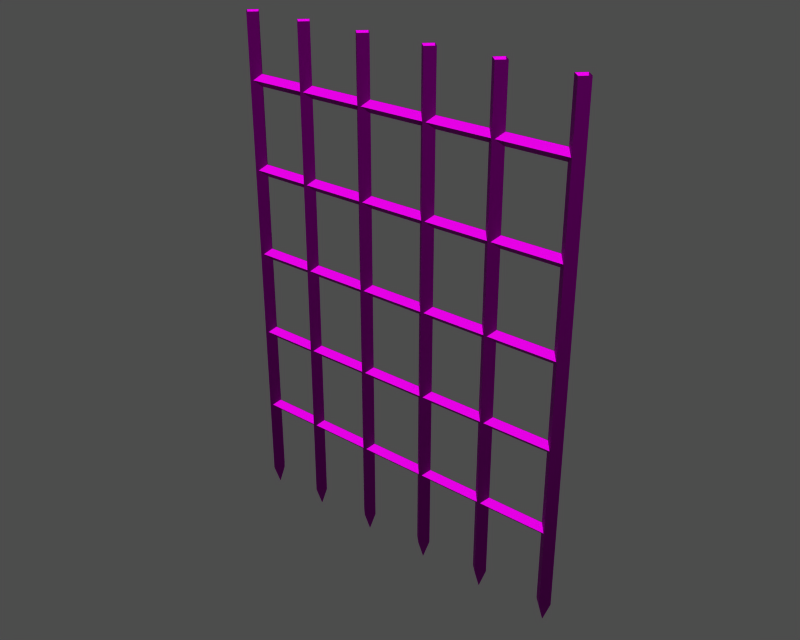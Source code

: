 # Source: o10013.blend  (saved by Blender 3.6.13; exported with 4.5.12 LTS)
import bpy
from mathutils import Matrix  # noqa: F401  (used for matrix-valued properties, if any)

bpy.ops.wm.read_factory_settings(use_empty=True)
scene = bpy.context.scene
scene.name = '1'

# ---- collections
col_collection_1 = bpy.data.collections.new('Collection 1'); scene.collection.children.link(col_collection_1)

# ---- images (referenced by path relative to the original .blend; pixels are not part of the script)
import os
ASSET_DIR = os.environ.get("B2B_ASSET_DIR", "")  # directory of the original .blend (textures are referenced by path, not embedded)
HERE = os.path.dirname(os.path.abspath(__file__))  # packed textures are extracted next to this script under _unpacked/

def load_image(name, relpath, width, height, colorspace="sRGB"):
    """Load a texture the original file referenced (path relative to the .blend, or extracted next to this script)."""
    p = next((c for c in (os.path.join(HERE, relpath), os.path.join(ASSET_DIR, relpath)) if relpath and os.path.exists(c)), "")
    if p:
        img = bpy.data.images.load(p, check_existing=True)
        img.name = name
    else:  # same state as the original file: an image datablock whose file is absent (Cycles renders it pink)
        img = bpy.data.images.new(name, width, height)
        img.source = "FILE"
        img.filepath = "//" + (relpath or name)
    img.colorspace_settings.name = colorspace
    return img
img_m_o10013_diff_0 = load_image('m_o10013_diff_0', 'o10013.dds', 1024, 1024, 'Non-Color')
img_m_o10013_norm_0 = load_image('m_o10013_norm_0', 'o10013_n.dds', 1024, 1024, 'Non-Color')
img_m_o10013_spec_0 = load_image('m_o10013_spec_0', 'o10013_sp.dds', 1024, 1024, 'Non-Color')

# ---- materials (node trees are filled in below, after node groups)
mat_m_o10013_mat_001 = bpy.data.materials.new('m_o10013_mat.001')

# ---- material node trees
mat_m_o10013_mat_001.use_nodes = True; mat_m_o10013_mat_001.node_tree.nodes.clear()
_N = mat_m_o10013_mat_001.node_tree.nodes; _L = mat_m_o10013_mat_001.node_tree.links
n0 = _N.new('ShaderNodeBsdfPrincipled'); n0.name = 'Principled BSDF'; n0.location = (0, 0)
n0.distribution = 'GGX'
n0.subsurface_method = 'RANDOM_WALK_SKIN'
n0.inputs[3].default_value = 1.45
n0.inputs[27].default_value = (0.0, 0.0, 0.0, 1.0)
n0.inputs[28].default_value = 1.0
n1 = _N.new('ShaderNodeOutputMaterial'); n1.name = 'Material Output'; n1.location = (0, 0)
n2 = _N.new('ShaderNodeTexImage'); n2.name = 'Image Texture'; n2.location = (0, 0)
n2.image = img_m_o10013_diff_0
n3 = _N.new('ShaderNodeUVMap'); n3.name = 'UV Map'; n3.location = (0, 0)
n4 = _N.new('ShaderNodeTexImage'); n4.name = 'Image Texture.001'; n4.location = (0, 0)
n4.image = img_m_o10013_norm_0
n5 = _N.new('ShaderNodeNormalMap'); n5.name = 'Normal Map'; n5.location = (0, 0)
n6 = _N.new('ShaderNodeUVMap'); n6.name = 'UV Map.001'; n6.location = (0, 0)
n7 = _N.new('ShaderNodeTexImage'); n7.name = 'Image Texture.002'; n7.location = (0, 0)
n7.image = img_m_o10013_spec_0
n8 = _N.new('ShaderNodeUVMap'); n8.name = 'UV Map.002'; n8.location = (0, 0)
_L.new(n0.outputs[0], n1.inputs[0])
_L.new(n2.outputs[0], n0.inputs[0])
_L.new(n3.outputs[0], n2.inputs[0])
_L.new(n4.outputs[0], n5.inputs[1])
_L.new(n5.outputs[0], n0.inputs[5])
_L.new(n6.outputs[0], n4.inputs[0])
_L.new(n7.outputs[0], n0.inputs[13])
_L.new(n8.outputs[0], n7.inputs[0])
n1.is_active_output = True

# ---- meshes
me_m_o10013 = bpy.data.meshes.new('m_o10013')
me_m_o10013.from_pydata([(-224.5, -0.1932, 28.35), (-235.0, 10.23, 28.35), (-235.0, 10.23, 700.1), (-224.5, -0.1929, 700.1), (-235.0, -10.63, 700.1), (-235.0, -10.63, 28.35), (-224.5, -0.1932, 28.35), (-224.5, -0.1929, 700.1), (-245.4, -0.2106, 28.35), (-245.4, -0.2103, 700.1), (-235.0, 10.23, 700.1), (-235.0, 10.23, 28.35), (-245.4, -0.2106, 28.35), (-235.0, -10.63, 28.35), (-235.0, -10.63, 700.1), (-245.4, -0.2103, 700.1), (237.3, -0.1954, 146.2), (237.3, 7.938, 138.0), (-233.6, 7.937, 138.0), (-233.6, -0.1951, 146.2), (-233.6, -8.342, 138.0), (237.3, -8.342, 138.0), (237.3, -0.1954, 146.2), (-233.6, -0.1951, 146.2), (-233.6, -0.2088, 129.9), (-233.6, 7.937, 138.0), (237.3, 7.938, 138.0), (237.3, -0.2089, 129.9), (-233.6, -0.2088, 129.9), (237.3, -0.2089, 129.9), (237.3, -8.342, 138.0), (-233.6, -8.342, 138.0), (-235.0, -0.2016, -0.6553), (-235.0, -0.2016, -0.6553), (-235.0, -0.2016, -0.6553), (-235.0, -0.2016, -0.6553), (-137.7, -0.1926, 700.1), (-137.7, -0.193, 28.35), (-148.1, 10.23, 28.35), (-148.1, 10.23, 700.1), (-137.7, -0.1926, 700.1), (-148.1, -10.63, 700.1), (-148.1, -10.63, 28.35), (-137.7, -0.193, 28.35), (-158.5, -0.2103, 28.35), (-158.5, -0.2101, 700.1), (-148.1, 10.23, 700.1), (-148.1, 10.23, 28.35), (-148.1, -10.63, 700.1), (-158.5, -0.2101, 700.1), (-158.5, -0.2103, 28.35), (-148.1, -10.63, 28.35), (-148.1, -0.2014, -0.655), (-148.1, -0.2014, -0.655), (-148.1, -0.2014, -0.655), (-148.1, -0.2014, -0.655), (-44.19, -0.1932, 28.35), (-54.62, 10.23, 28.35), (-54.62, 10.23, 700.1), (-44.19, -0.1928, 700.1), (-44.19, -0.1928, 700.1), (-54.63, -10.63, 700.1), (-54.63, -10.63, 28.35), (-44.19, -0.1932, 28.35), (-65.06, -0.2106, 28.35), (-65.06, -0.2103, 700.1), (-54.62, 10.23, 700.1), (-54.62, 10.23, 28.35), (-54.63, -10.63, 700.1), (-65.06, -0.2103, 700.1), (-65.06, -0.2106, 28.35), (-54.63, -10.63, 28.35), (-54.63, -0.2016, -0.655), (-54.63, -0.2016, -0.655), (-54.63, -0.2016, -0.655), (-54.63, -0.2016, -0.655), (52.61, -0.1929, 700.1), (52.61, -0.1932, 28.35), (42.18, 10.23, 28.35), (42.18, 10.23, 700.1), (42.18, -10.63, 700.1), (42.18, -10.63, 28.35), (52.61, -0.1932, 28.35), (52.61, -0.1929, 700.1), (31.75, -0.2106, 28.35), (31.75, -0.2103, 700.1), (42.18, 10.23, 700.1), (42.18, 10.23, 28.35), (42.18, -10.63, 700.1), (31.75, -0.2103, 700.1), (31.75, -0.2106, 28.35), (42.18, -10.63, 28.35), (42.18, -0.2016, -0.655), (42.18, -0.2016, -0.655), (42.18, -0.2016, -0.655), (42.18, -0.2016, -0.655), (147.1, -0.193, 700.1), (147.1, -0.1933, 28.35), (136.7, 10.23, 28.35), (136.7, 10.23, 700.1), (136.7, -10.63, 28.35), (147.1, -0.1933, 28.35), (147.1, -0.193, 700.1), (136.7, -10.63, 700.1), (126.3, -0.2107, 28.35), (126.3, -0.2104, 700.1), (136.7, 10.23, 700.1), (136.7, 10.23, 28.35), (136.7, -10.63, 700.1), (126.3, -0.2104, 700.1), (126.3, -0.2107, 28.35), (136.7, -10.63, 28.35), (136.7, -0.2018, -0.6552), (136.7, -0.2018, -0.6552), (136.7, -0.2018, -0.6552), (136.7, -0.2018, -0.6552), (247.2, -0.193, 700.1), (247.2, -0.1933, 28.35), (236.8, 10.23, 28.35), (236.8, 10.23, 700.1), (247.2, -0.193, 700.1), (236.8, -10.63, 700.1), (236.8, -10.63, 28.35), (247.2, -0.1933, 28.35), (226.4, -0.2107, 28.35), (226.4, -0.2104, 700.1), (236.8, 10.23, 700.1), (236.8, 10.23, 28.35), (236.8, -10.63, 700.1), (226.4, -0.2104, 700.1), (226.4, -0.2107, 28.35), (236.8, -10.63, 28.35), (236.8, -0.2018, -0.655), (236.8, -0.2018, -0.655), (236.8, -0.2018, -0.655), (236.8, -0.2018, -0.655), (-233.6, -0.1951, 265.4), (237.3, -0.1954, 265.4), (237.3, 7.938, 257.3), (-233.6, 7.937, 257.3), (237.3, -8.342, 257.3), (237.3, -0.1954, 265.4), (-233.6, -0.1951, 265.4), (-233.6, -8.342, 257.3), (-233.6, -0.2088, 249.1), (-233.6, 7.937, 257.3), (237.3, 7.938, 257.3), (237.3, -0.2089, 249.1), (-233.6, -8.342, 257.3), (-233.6, -0.2088, 249.1), (237.3, -0.2089, 249.1), (237.3, -8.342, 257.3), (-233.6, 7.937, 376.5), (-233.6, -0.1954, 384.7), (237.3, -0.1956, 384.7), (237.3, 7.938, 376.5), (-233.6, -8.342, 376.5), (237.3, -8.342, 376.5), (237.3, -0.1956, 384.7), (-233.6, -0.1954, 384.7), (237.3, -0.2091, 368.4), (-233.6, -0.209, 368.4), (-233.6, 7.937, 376.5), (237.3, 7.938, 376.5), (-233.6, -8.342, 376.5), (-233.6, -0.209, 368.4), (237.3, -0.2091, 368.4), (237.3, -8.342, 376.5), (237.3, 7.938, 495.8), (-233.6, 7.937, 495.8), (-233.6, -0.1951, 503.9), (237.3, -0.1954, 503.9), (-233.6, -0.1951, 503.9), (-233.6, -8.342, 495.8), (237.3, -8.342, 495.8), (237.3, -0.1954, 503.9), (237.3, -0.2089, 487.6), (-233.6, -0.2087, 487.6), (-233.6, 7.937, 495.8), (237.3, 7.938, 495.8), (237.3, -8.342, 495.8), (-233.6, -8.342, 495.8), (-233.6, -0.2087, 487.6), (237.3, -0.2089, 487.6), (-233.6, -0.1951, 623.2), (237.3, -0.1954, 623.2), (237.3, 7.938, 615.0), (-233.6, 7.937, 615.0), (-233.6, -0.1951, 623.2), (-233.6, -8.342, 615.0), (237.3, -8.342, 615.0), (237.3, -0.1954, 623.2), (237.3, 7.938, 615.0), (237.3, -0.2088, 606.9), (-233.6, -0.2087, 606.9), (-233.6, 7.937, 615.0), (237.3, -8.342, 615.0), (-233.6, -8.342, 615.0), (-233.6, -0.2087, 606.9), (237.3, -0.2088, 606.9)], [], [(0, 1, 2), (3, 0, 2), (4, 5, 6), (6, 7, 4), (8, 9, 10), (10, 11, 8), (12, 13, 14), (14, 15, 12), (16, 17, 18), (18, 19, 16), (20, 21, 22), (22, 23, 20), (24, 25, 26), (26, 27, 24), (28, 29, 30), (30, 31, 28), (32, 13, 12), (33, 6, 5), (1, 0, 34), (35, 8, 11), (36, 37, 38), (38, 39, 36), (40, 41, 42), (42, 43, 40), (44, 45, 46), (46, 47, 44), (48, 49, 50), (50, 51, 48), (52, 51, 50), (53, 43, 42), (54, 38, 37), (55, 44, 47), (56, 57, 58), (58, 59, 56), (60, 61, 62), (62, 63, 60), (64, 65, 66), (66, 67, 64), (68, 69, 70), (70, 71, 68), (72, 71, 70), (73, 63, 62), (74, 57, 56), (75, 64, 67), (76, 77, 78), (78, 79, 76), (80, 81, 82), (82, 83, 80), (84, 85, 86), (86, 87, 84), (88, 89, 90), (90, 91, 88), (92, 91, 90), (93, 82, 81), (94, 78, 77), (95, 84, 87), (96, 97, 98), (98, 99, 96), (100, 101, 102), (102, 103, 100), (104, 105, 106), (106, 107, 104), (108, 109, 110), (110, 111, 108), (112, 111, 110), (113, 101, 100), (114, 98, 97), (115, 104, 107), (116, 117, 118), (118, 119, 116), (120, 121, 122), (122, 123, 120), (124, 125, 126), (126, 127, 124), (128, 129, 130), (130, 131, 128), (132, 131, 130), (133, 123, 122), (134, 118, 117), (135, 124, 127), (136, 137, 138), (138, 139, 136), (140, 141, 142), (142, 143, 140), (144, 145, 146), (146, 147, 144), (148, 149, 150), (150, 151, 148), (152, 153, 154), (154, 155, 152), (156, 157, 158), (158, 159, 156), (160, 161, 162), (162, 163, 160), (164, 165, 166), (166, 167, 164), (168, 169, 170), (170, 171, 168), (172, 173, 174), (174, 175, 172), (176, 177, 178), (178, 179, 176), (180, 181, 182), (182, 183, 180), (184, 185, 186), (186, 187, 184), (188, 189, 190), (190, 191, 188), (192, 193, 194), (194, 195, 192), (196, 197, 198), (198, 199, 196)])
me_m_o10013.polygons.foreach_set('use_smooth', [True] * 112)
_uv = me_m_o10013.uv_layers.new(name='UVTex')
_uv.uv.foreach_set('vector', [0.7816, 0.001194, 0.7816, 0.0179, 0.001141, 0.0179, 0.001141, 0.000981, 0.7816, 0.001194, 0.001141, 0.0179, 0.001141, 0.0179, 0.7816, 0.0179, 0.7816, 0.03465, 0.7816, 0.03465, 0.001141, 0.03479, 0.001141, 0.0179, 0.7816, 0.03465, 0.001141, 0.03479, 0.001141, 0.0179, 0.001141, 0.0179, 0.7816, 0.0179, 0.7816, 0.03465, 0.7816, 0.001194, 0.7816, 0.0179, 0.001141, 0.0179, 0.001141, 0.0179, 0.001141, 0.0009812, 0.7816, 0.001194, 0.5482, 0.03863, 0.5482, 0.05183, 0.001366, 0.05183, 0.001366, 0.05183, 0.001366, 0.03863, 0.5482, 0.03863, 0.001366, 0.05183, 0.5482, 0.05183, 0.5482, 0.06524, 0.5482, 0.06524, 0.001366, 0.06524, 0.001366, 0.05183, 0.001366, 0.06524, 0.001366, 0.05183, 0.5482, 0.05183, 0.5482, 0.05183, 0.5482, 0.06524, 0.001366, 0.06524, 0.001366, 0.03863, 0.5482, 0.03863, 0.5482, 0.05183, 0.5482, 0.05183, 0.001366, 0.05183, 0.001366, 0.03863, 0.8153, 0.0179, 0.7816, 0.0179, 0.7816, 0.001194, 0.8153, 0.0179, 0.7816, 0.03465, 0.7816, 0.0179, 0.7816, 0.0179, 0.7816, 0.001194, 0.8153, 0.0179, 0.8153, 0.0179, 0.7816, 0.03465, 0.7816, 0.0179, 0.001141, 0.0009812, 0.7816, 0.001194, 0.7816, 0.0179, 0.7816, 0.0179, 0.001141, 0.0179, 0.001141, 0.0009812, 0.001141, 0.03479, 0.001141, 0.0179, 0.7816, 0.0179, 0.7816, 0.0179, 0.7816, 0.03465, 0.001141, 0.03479, 0.7816, 0.03465, 0.001141, 0.03479, 0.001141, 0.0179, 0.001141, 0.0179, 0.7816, 0.0179, 0.7816, 0.03465, 0.001141, 0.0179, 0.001141, 0.0009812, 0.7816, 0.001194, 0.7816, 0.001194, 0.7816, 0.0179, 0.001141, 0.0179, 0.8153, 0.0179, 0.7816, 0.0179, 0.7816, 0.001194, 0.8153, 0.0179, 0.7816, 0.03465, 0.7816, 0.0179, 0.8153, 0.0179, 0.7816, 0.0179, 0.7816, 0.001194, 0.8153, 0.0179, 0.7816, 0.03465, 0.7816, 0.0179, 0.7816, 0.001194, 0.7816, 0.0179, 0.001141, 0.0179, 0.001141, 0.0179, 0.001141, 0.0009812, 0.7816, 0.001194, 0.001141, 0.03479, 0.001141, 0.0179, 0.7816, 0.0179, 0.7816, 0.0179, 0.7816, 0.03465, 0.001141, 0.03479, 0.7816, 0.03465, 0.001141, 0.03479, 0.001141, 0.0179, 0.001141, 0.0179, 0.7816, 0.0179, 0.7816, 0.03465, 0.001141, 0.0179, 0.001141, 0.0009812, 0.7816, 0.001194, 0.7816, 0.001194, 0.7816, 0.0179, 0.001141, 0.0179, 0.8153, 0.0179, 0.7816, 0.0179, 0.7816, 0.001194, 0.8153, 0.0179, 0.7816, 0.03465, 0.7816, 0.0179, 0.8153, 0.0179, 0.7816, 0.0179, 0.7816, 0.001194, 0.8153, 0.0179, 0.7816, 0.03465, 0.7816, 0.0179, 0.001141, 0.0009812, 0.7816, 0.001194, 0.7816, 0.0179, 0.7816, 0.0179, 0.001141, 0.0179, 0.001141, 0.0009812, 0.001141, 0.0179, 0.7816, 0.0179, 0.7816, 0.03465, 0.7816, 0.03465, 0.001141, 0.03479, 0.001141, 0.0179, 0.7816, 0.03465, 0.001141, 0.03479, 0.001141, 0.0179, 0.001141, 0.0179, 0.7816, 0.0179, 0.7816, 0.03465, 0.001141, 0.0179, 0.001141, 0.0009812, 0.7816, 0.001194, 0.7816, 0.001194, 0.7816, 0.0179, 0.001141, 0.0179, 0.8153, 0.0179, 0.7816, 0.0179, 0.7816, 0.001194, 0.8153, 0.0179, 0.7816, 0.03465, 0.7816, 0.0179, 0.8153, 0.0179, 0.7816, 0.0179, 0.7816, 0.001194, 0.8153, 0.0179, 0.7816, 0.03465, 0.7816, 0.0179, 0.001141, 0.0009812, 0.7816, 0.001194, 0.7816, 0.0179, 0.7816, 0.0179, 0.001141, 0.0179, 0.001141, 0.0009812, 0.7816, 0.0179, 0.7816, 0.03465, 0.001141, 0.03479, 0.001141, 0.03479, 0.001141, 0.0179, 0.7816, 0.0179, 0.7816, 0.03465, 0.001141, 0.03479, 0.001141, 0.0179, 0.001141, 0.0179, 0.7816, 0.0179, 0.7816, 0.03465, 0.001141, 0.0179, 0.001141, 0.0009812, 0.7816, 0.001194, 0.7816, 0.001194, 0.7816, 0.0179, 0.001141, 0.0179, 0.8153, 0.0179, 0.7816, 0.0179, 0.7816, 0.001194, 0.8153, 0.0179, 0.7816, 0.03465, 0.7816, 0.0179, 0.8153, 0.0179, 0.7816, 0.0179, 0.7816, 0.001194, 0.8153, 0.0179, 0.7816, 0.03465, 0.7816, 0.0179, 0.001141, 0.0009812, 0.7816, 0.001194, 0.7816, 0.0179, 0.7816, 0.0179, 0.001141, 0.0179, 0.001141, 0.0009812, 0.001141, 0.03479, 0.001141, 0.0179, 0.7816, 0.0179, 0.7816, 0.0179, 0.7816, 0.03465, 0.001141, 0.03479, 0.7816, 0.03465, 0.001141, 0.03479, 0.001141, 0.0179, 0.001141, 0.0179, 0.7816, 0.0179, 0.7816, 0.03465, 0.001141, 0.0179, 0.001141, 0.0009812, 0.7816, 0.001194, 0.7816, 0.001194, 0.7816, 0.0179, 0.001141, 0.0179, 0.8153, 0.0179, 0.7816, 0.0179, 0.7816, 0.001194, 0.8153, 0.0179, 0.7816, 0.03465, 0.7816, 0.0179, 0.8153, 0.0179, 0.7816, 0.0179, 0.7816, 0.001194, 0.8153, 0.0179, 0.7816, 0.03465, 0.7816, 0.0179, 0.001366, 0.03863, 0.5482, 0.03863, 0.5482, 0.05183, 0.5482, 0.05183, 0.001366, 0.05183, 0.001366, 0.03863, 0.5482, 0.05183, 0.5482, 0.06524, 0.001366, 0.06524, 0.001366, 0.06524, 0.001366, 0.05183, 0.5482, 0.05183, 0.001366, 0.06524, 0.001366, 0.05183, 0.5482, 0.05183, 0.5482, 0.05183, 0.5482, 0.06524, 0.001366, 0.06524, 0.001366, 0.05183, 0.001366, 0.03863, 0.5482, 0.03863, 0.5482, 0.03863, 0.5482, 0.05183, 0.001366, 0.05183, 0.001366, 0.05183, 0.001366, 0.03863, 0.5482, 0.03863, 0.5482, 0.03863, 0.5482, 0.05183, 0.001366, 0.05183, 0.001366, 0.05183, 0.5482, 0.05183, 0.5482, 0.06524, 0.5482, 0.06524, 0.001366, 0.06524, 0.001366, 0.05183, 0.5482, 0.06524, 0.001366, 0.06524, 0.001366, 0.05183, 0.001366, 0.05183, 0.5482, 0.05183, 0.5482, 0.06524, 0.001366, 0.05183, 0.001366, 0.03863, 0.5482, 0.03863, 0.5482, 0.03863, 0.5482, 0.05183, 0.001366, 0.05183, 0.5482, 0.05183, 0.001366, 0.05183, 0.001366, 0.03863, 0.001366, 0.03863, 0.5482, 0.03863, 0.5482, 0.05183, 0.001366, 0.06524, 0.001366, 0.05183, 0.5482, 0.05183, 0.5482, 0.05183, 0.5482, 0.06524, 0.001366, 0.06524, 0.5482, 0.06524, 0.001366, 0.06524, 0.001366, 0.05183, 0.001366, 0.05183, 0.5482, 0.05183, 0.5482, 0.06524, 0.5482, 0.05183, 0.001366, 0.05183, 0.001366, 0.03863, 0.001366, 0.03863, 0.5482, 0.03863, 0.5482, 0.05183, 0.001366, 0.03863, 0.5482, 0.03863, 0.5482, 0.05183, 0.5482, 0.05183, 0.001366, 0.05183, 0.001366, 0.03863, 0.001366, 0.06524, 0.001366, 0.05183, 0.5482, 0.05183, 0.5482, 0.05183, 0.5482, 0.06524, 0.001366, 0.06524, 0.5482, 0.05183, 0.5482, 0.06524, 0.001366, 0.06524, 0.001366, 0.06524, 0.001366, 0.05183, 0.5482, 0.05183, 0.5482, 0.05183, 0.001366, 0.05183, 0.001366, 0.03863, 0.001366, 0.03863, 0.5482, 0.03863, 0.5482, 0.05183])
me_m_o10013.materials.append(mat_m_o10013_mat_001)
me_m_o10013.use_remesh_preserve_volume = False
me_m_o10013.use_remesh_preserve_attributes = False
me_m_o10013.use_mirror_vertex_groups = False
me_m_o10013.update()
arm_armature = bpy.data.armatures.new('armature')  # bones are not reproduced

# ---- objects
ob_o10013_obj = bpy.data.objects.new('o10013_obj', arm_armature)
ob_m_o10013 = bpy.data.objects.new('m_o10013', me_m_o10013)

# ---- transforms, parenting, visibility, modifiers, constraints
ob_o10013_obj.location = (0.0, 0.0, 0.0)
ob_o10013_obj.lock_rotations_4d = False
ob_o10013_obj.empty_display_type = 'ARROWS'
ob_o10013_obj.show_in_front = True
ob_o10013_obj.lineart.crease_threshold = 0.0
ob_m_o10013.parent = ob_o10013_obj
ob_m_o10013.location = (0.0, 0.0, 0.0)
ob_m_o10013.lock_rotations_4d = False
ob_m_o10013.empty_display_type = 'ARROWS'
ob_m_o10013.lineart.crease_threshold = 0.0
_vg = ob_m_o10013.vertex_groups.new(name='b_Battle_gate')
_vg.add([0, 1, 2, 3, 4, 5, 6, 7, 8, 9, 10, 11, 12, 13, 14, 15, 16, 17, 18, 19, 20, 21, 22, 23, 24, 25, 26, 27, 28, 29, 30, 31, 32, 33, 34, 35, 36, 37, 38, 39, 40, 41, 42, 43, 44, 45, 46, 47, 48, 49, 50, 51, 52, 53, 54, 55, 56, 57, 58, 59, 60, 61, 62, 63, 64, 65, 66, 67, 68, 69, 70, 71, 72, 73, 74, 75, 76, 77, 78, 79, 80, 81, 82, 83, 84, 85, 86, 87, 88, 89, 90, 91, 92, 93, 94, 95, 96, 97, 98, 99, 100, 101, 102, 103, 104, 105, 106, 107, 108, 109, 110, 111, 112, 113, 114, 115, 116, 117, 118, 119, 120, 121, 122, 123, 124, 125, 126, 127, 128, 129, 130, 131, 132, 133, 134, 135, 136, 137, 138, 139, 140, 141, 142, 143, 144, 145, 146, 147, 148, 149, 150, 151, 152, 153, 154, 155, 156, 157, 158, 159, 160, 161, 162, 163, 164, 165, 166, 167, 168, 169, 170, 171, 172, 173, 174, 175, 176, 177, 178, 179, 180, 181, 182, 183, 184, 185, 186, 187, 188, 189, 190, 191, 192, 193, 194, 195, 196, 197, 198, 199], 1.0, 'REPLACE')
_m = ob_m_o10013.modifiers.new('Armature', 'ARMATURE')
_m.object = ob_o10013_obj
_m.use_bone_envelopes = True

# ---- collection membership
col_collection_1.objects.link(ob_o10013_obj)
col_collection_1.objects.link(ob_m_o10013)

# ---- scene / render settings (as saved in the file)
scene.frame_start = 1; scene.frame_end = 250; scene.frame_set(1)
scene.render.engine = 'BLENDER_EEVEE_NEXT'
scene.render.image_settings.file_format = 'TARGA'
scene.render.image_settings.color_mode = 'RGB'
scene.render.image_settings.compression = 90
scene.render.resolution_x = 320
scene.render.resolution_y = 256
scene.render.fps = 25
scene.render.dither_intensity = 0.0
scene.render.use_compositing = False
scene.render.use_sequencer = False
scene.render.use_file_extension = False
scene.render.bake_margin = 2
scene.render.bake_bias = 0.0
scene.render.use_stamp_time = False
scene.render.use_stamp_date = False
scene.render.use_stamp_frame = False
scene.render.use_stamp_camera = False
scene.render.use_stamp_scene = False
scene.render.use_stamp_filename = False
scene.render.use_stamp_render_time = False
scene.render.stamp_font_size = 0
scene.render.stamp_foreground = (0.0, 0.0, 0.0, 0.0)
scene.render.stamp_background = (0.0, 0.0, 0.0, 0.0)
scene.cycles.use_denoising = False
scene.cycles.samples = 10
scene.cycles.sampling_pattern = 'TABULATED_SOBOL'
scene.cycles.light_sampling_threshold = 0.0
scene.cycles.use_adaptive_sampling = False
scene.cycles.use_light_tree = False
scene.cycles.blur_glossy = 0.0
scene.cycles.volume_bounces = 1
scene.cycles.pixel_filter_type = 'GAUSSIAN'
scene.cycles.sample_clamp_indirect = 0.0
scene.view_settings.view_transform = 'Raw'
bpy.context.view_layer.update()

# ---- added for rendering (the .blend has no active camera and no usable light): camera, sun + grey world if the file has none
cam_auto = bpy.data.cameras.new('AutoCamera')
cam_auto.lens = 50.0
cam_auto.sensor_width = 36.0
cam_auto.clip_end = 13912.7
ob_auto_camera = bpy.data.objects.new('AutoCamera', cam_auto)
scene.collection.objects.link(ob_auto_camera)
ob_auto_camera.location = (793.66, -951.504, 983.912)
ob_auto_camera.rotation_euler = (1.09748, -7.21219e-08, 0.694738)
scene.camera = ob_auto_camera
light_auto_sun = bpy.data.lights.new('AutoSun', 'SUN')
light_auto_sun.energy = 3.0
light_auto_sun.angle = 0.0523599
ob_auto_sun = bpy.data.objects.new('AutoSun', light_auto_sun)
scene.collection.objects.link(ob_auto_sun)
ob_auto_sun.rotation_euler = (0.872665, 0.174533, 0.523599)
if scene.world is None:
    world_auto = bpy.data.worlds.new('AutoWorld')
    world_auto.color = (0.3, 0.3, 0.3)
    scene.world = world_auto
bpy.context.view_layer.update()

